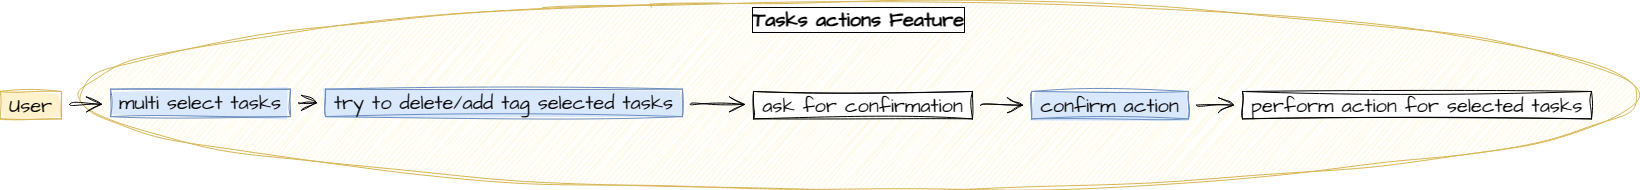

The diagram above was exported from draw.io. Its source (the exported page's mxGraphModel, read from the mxfile embedded in the PNG):
<mxGraphModel dx="5794" dy="2134" grid="0" gridSize="10" guides="1" tooltips="1" connect="1" arrows="1" fold="1" page="0" pageScale="1" pageWidth="850" pageHeight="1100" math="0" shadow="0">
  <root>
    <mxCell id="0" />
    <mxCell id="1" parent="0" />
    <mxCell id="2" value="" style="group;movable=1;resizable=1;rotatable=1;deletable=1;editable=1;locked=0;connectable=1;" vertex="1" connectable="0" parent="1">
      <mxGeometry x="1667" y="8048.321371494987" width="1638" height="188.9094871422345" as="geometry" />
    </mxCell>
    <mxCell id="3" value="Tasks actions Feature" style="ellipse;whiteSpace=wrap;html=1;sketch=1;hachureGap=4;jiggle=2;curveFitting=1;strokeColor=#d6b656;fontFamily=Architects Daughter;fontSource=https%3A%2F%2Ffonts.googleapis.com%2Fcss%3Ffamily%3DArchitects%2BDaughter;fontSize=20;fillColor=#fff2cc;verticalAlign=top;labelBackgroundColor=default;labelBorderColor=default;fontStyle=1;fillStyle=auto;shadow=0;movable=1;resizable=1;rotatable=1;deletable=1;editable=1;locked=0;connectable=1;" vertex="1" parent="2">
      <mxGeometry x="79" width="1559" height="188.9094871422345" as="geometry" />
    </mxCell>
    <mxCell id="4" value="" style="group;movable=1;resizable=1;rotatable=1;deletable=1;editable=1;locked=0;connectable=1;" vertex="1" connectable="0" parent="2">
      <mxGeometry y="88.36088914717419" width="1591" height="29.70754031672236" as="geometry" />
    </mxCell>
    <UserObject label="%undefined%" undefined="User  " placeholders="1" id="5">
      <mxCell style="whiteSpace=wrap;html=1;sketch=1;hachureGap=4;jiggle=2;curveFitting=1;fontFamily=Architects Daughter;fontSource=https%3A%2F%2Ffonts.googleapis.com%2Fcss%3Ffamily%3DArchitects%2BDaughter;fontSize=20;fillColor=#fff2cc;strokeColor=#d6b656;fillStyle=solid;movable=1;resizable=1;rotatable=1;deletable=1;editable=1;locked=0;connectable=1;" vertex="1" parent="4">
        <mxGeometry y="2.285195408978643" width="61" height="27.422344907743717" as="geometry" />
      </mxCell>
    </UserObject>
    <UserObject label="%undefined%" undefined="multi select tasks  " placeholders="1" id="6">
      <mxCell style="whiteSpace=wrap;html=1;sketch=1;hachureGap=4;jiggle=2;curveFitting=1;fontFamily=Architects Daughter;fontSource=https%3A%2F%2Ffonts.googleapis.com%2Fcss%3Ffamily%3DArchitects%2BDaughter;fontSize=20;fillColor=#dae8fc;strokeColor=#6c8ebf;fillStyle=solid;movable=1;resizable=1;rotatable=1;deletable=1;editable=1;locked=0;connectable=1;" vertex="1" parent="4">
        <mxGeometry x="110" width="180" height="27.422344907743717" as="geometry" />
      </mxCell>
    </UserObject>
    <mxCell id="7" value="" style="edgeStyle=none;curved=1;rounded=0;sketch=1;hachureGap=4;jiggle=2;curveFitting=1;orthogonalLoop=1;jettySize=auto;html=1;fontFamily=Architects Daughter;fontSource=https%3A%2F%2Ffonts.googleapis.com%2Fcss%3Ffamily%3DArchitects%2BDaughter;fontSize=16;endArrow=open;startSize=14;endSize=14;sourcePerimeterSpacing=8;targetPerimeterSpacing=8;movable=1;resizable=1;rotatable=1;deletable=1;editable=1;locked=0;connectable=1;" edge="1" parent="4" source="5" target="6">
      <mxGeometry relative="1" as="geometry" />
    </mxCell>
    <UserObject label="%undefined%" undefined="try to delete/add tag selected tasks  " placeholders="1" id="8">
      <mxCell style="whiteSpace=wrap;html=1;sketch=1;hachureGap=4;jiggle=2;curveFitting=1;fontFamily=Architects Daughter;fontSource=https%3A%2F%2Ffonts.googleapis.com%2Fcss%3Ffamily%3DArchitects%2BDaughter;fontSize=20;fillColor=#dae8fc;strokeColor=#6c8ebf;fillStyle=solid;movable=1;resizable=1;rotatable=1;deletable=1;editable=1;locked=0;connectable=1;" vertex="1" parent="4">
        <mxGeometry x="325" width="357" height="27.422344907743717" as="geometry" />
      </mxCell>
    </UserObject>
    <mxCell id="9" value="" style="edgeStyle=none;curved=1;rounded=0;sketch=1;hachureGap=4;jiggle=2;curveFitting=1;orthogonalLoop=1;jettySize=auto;html=1;fontFamily=Architects Daughter;fontSource=https%3A%2F%2Ffonts.googleapis.com%2Fcss%3Ffamily%3DArchitects%2BDaughter;fontSize=16;endArrow=open;startSize=14;endSize=14;sourcePerimeterSpacing=8;targetPerimeterSpacing=8;movable=1;resizable=1;rotatable=1;deletable=1;editable=1;locked=0;connectable=1;" edge="1" parent="4" source="6" target="8">
      <mxGeometry relative="1" as="geometry" />
    </mxCell>
    <UserObject label="%undefined%" undefined="ask for confirmation  " placeholders="1" id="10">
      <mxCell style="whiteSpace=wrap;html=1;sketch=1;hachureGap=4;jiggle=2;curveFitting=1;fontFamily=Architects Daughter;fontSource=https%3A%2F%2Ffonts.googleapis.com%2Fcss%3Ffamily%3DArchitects%2BDaughter;fontSize=20;movable=1;resizable=1;rotatable=1;deletable=1;editable=1;locked=0;connectable=1;" vertex="1" parent="4">
        <mxGeometry x="753" y="2.285195408978643" width="219" height="27.422344907743717" as="geometry" />
      </mxCell>
    </UserObject>
    <mxCell id="11" value="" style="edgeStyle=none;curved=1;rounded=0;sketch=1;hachureGap=4;jiggle=2;curveFitting=1;orthogonalLoop=1;jettySize=auto;html=1;fontFamily=Architects Daughter;fontSource=https%3A%2F%2Ffonts.googleapis.com%2Fcss%3Ffamily%3DArchitects%2BDaughter;fontSize=16;endArrow=open;startSize=14;endSize=14;sourcePerimeterSpacing=8;targetPerimeterSpacing=8;movable=1;resizable=1;rotatable=1;deletable=1;editable=1;locked=0;connectable=1;" edge="1" parent="4" source="8" target="10">
      <mxGeometry relative="1" as="geometry" />
    </mxCell>
    <UserObject label="%undefined%" undefined="confirm action  " placeholders="1" id="12">
      <mxCell style="whiteSpace=wrap;html=1;sketch=1;hachureGap=4;jiggle=2;curveFitting=1;fontFamily=Architects Daughter;fontSource=https%3A%2F%2Ffonts.googleapis.com%2Fcss%3Ffamily%3DArchitects%2BDaughter;fontSize=20;fillColor=#dae8fc;strokeColor=#6c8ebf;fillStyle=solid;movable=1;resizable=1;rotatable=1;deletable=1;editable=1;locked=0;connectable=1;" vertex="1" parent="4">
        <mxGeometry x="1031" y="2.285195408978643" width="157" height="27.422344907743717" as="geometry" />
      </mxCell>
    </UserObject>
    <mxCell id="13" value="" style="edgeStyle=none;curved=1;rounded=0;sketch=1;hachureGap=4;jiggle=2;curveFitting=1;orthogonalLoop=1;jettySize=auto;html=1;fontFamily=Architects Daughter;fontSource=https%3A%2F%2Ffonts.googleapis.com%2Fcss%3Ffamily%3DArchitects%2BDaughter;fontSize=16;endArrow=open;startSize=14;endSize=14;sourcePerimeterSpacing=8;targetPerimeterSpacing=8;movable=1;resizable=1;rotatable=1;deletable=1;editable=1;locked=0;connectable=1;" edge="1" parent="4" source="10" target="12">
      <mxGeometry relative="1" as="geometry" />
    </mxCell>
    <UserObject label="%undefined%" undefined="perform action for selected tasks  " placeholders="1" id="14">
      <mxCell style="whiteSpace=wrap;html=1;sketch=1;hachureGap=4;jiggle=2;curveFitting=1;fontFamily=Architects Daughter;fontSource=https%3A%2F%2Ffonts.googleapis.com%2Fcss%3Ffamily%3DArchitects%2BDaughter;fontSize=20;movable=1;resizable=1;rotatable=1;deletable=1;editable=1;locked=0;connectable=1;" vertex="1" parent="4">
        <mxGeometry x="1242" y="2.285195408978643" width="349" height="27.422344907743717" as="geometry" />
      </mxCell>
    </UserObject>
    <mxCell id="15" value="" style="edgeStyle=none;curved=1;rounded=0;sketch=1;hachureGap=4;jiggle=2;curveFitting=1;orthogonalLoop=1;jettySize=auto;html=1;fontFamily=Architects Daughter;fontSource=https%3A%2F%2Ffonts.googleapis.com%2Fcss%3Ffamily%3DArchitects%2BDaughter;fontSize=16;endArrow=open;startSize=14;endSize=14;sourcePerimeterSpacing=8;targetPerimeterSpacing=8;movable=1;resizable=1;rotatable=1;deletable=1;editable=1;locked=0;connectable=1;" edge="1" parent="4" source="12" target="14">
      <mxGeometry relative="1" as="geometry" />
    </mxCell>
  </root>
</mxGraphModel>